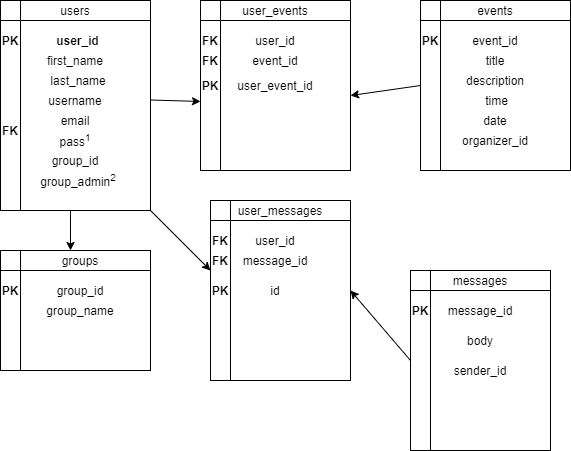

The diagram above was exported from draw.io. Its source (the exported page's mxGraphModel, read from the mxfile embedded in the PNG):
<mxGraphModel dx="1422" dy="794" grid="1" gridSize="10" guides="1" tooltips="1" connect="1" arrows="1" fold="1" page="1" pageScale="1" pageWidth="850" pageHeight="1100" math="0" shadow="0">
  <root>
    <mxCell id="0" />
    <mxCell id="1" parent="0" />
    <mxCell id="Q7CITzUnwfEnwLXmw-71-1" value="" style="shape=internalStorage;whiteSpace=wrap;html=1;backgroundOutline=1;" parent="1" vertex="1">
      <mxGeometry x="60" y="70" width="150" height="210" as="geometry" />
    </mxCell>
    <mxCell id="Q7CITzUnwfEnwLXmw-71-2" value="users" style="text;html=1;strokeColor=none;fillColor=none;align=center;verticalAlign=middle;whiteSpace=wrap;rounded=0;" parent="1" vertex="1">
      <mxGeometry x="115" y="70" width="40" height="20" as="geometry" />
    </mxCell>
    <mxCell id="Q7CITzUnwfEnwLXmw-71-4" value="" style="shape=internalStorage;whiteSpace=wrap;html=1;backgroundOutline=1;" parent="1" vertex="1">
      <mxGeometry x="60" y="320" width="150" height="120" as="geometry" />
    </mxCell>
    <mxCell id="Q7CITzUnwfEnwLXmw-71-5" value="groups" style="text;html=1;strokeColor=none;fillColor=none;align=center;verticalAlign=middle;whiteSpace=wrap;rounded=0;" parent="1" vertex="1">
      <mxGeometry x="120" y="320" width="40" height="20" as="geometry" />
    </mxCell>
    <mxCell id="R5AEHBPdhCV9FZa3vIMm-1" value="&lt;b&gt;user_id&lt;/b&gt;" style="text;html=1;strokeColor=none;fillColor=none;align=center;verticalAlign=middle;whiteSpace=wrap;rounded=0;" parent="1" vertex="1">
      <mxGeometry x="120" y="100" width="35" height="20" as="geometry" />
    </mxCell>
    <mxCell id="R5AEHBPdhCV9FZa3vIMm-2" value="&lt;b&gt;PK&lt;/b&gt;" style="text;html=1;strokeColor=none;fillColor=none;align=center;verticalAlign=middle;whiteSpace=wrap;rounded=0;" parent="1" vertex="1">
      <mxGeometry x="60" y="100" width="20" height="20" as="geometry" />
    </mxCell>
    <mxCell id="R5AEHBPdhCV9FZa3vIMm-3" value="username" style="text;html=1;strokeColor=none;fillColor=none;align=center;verticalAlign=middle;whiteSpace=wrap;rounded=0;" parent="1" vertex="1">
      <mxGeometry x="115" y="160" width="40" height="20" as="geometry" />
    </mxCell>
    <mxCell id="R5AEHBPdhCV9FZa3vIMm-4" value="email" style="text;html=1;strokeColor=none;fillColor=none;align=center;verticalAlign=middle;whiteSpace=wrap;rounded=0;" parent="1" vertex="1">
      <mxGeometry x="115" y="180" width="40" height="20" as="geometry" />
    </mxCell>
    <mxCell id="R5AEHBPdhCV9FZa3vIMm-5" value="pass&lt;sup&gt;1&lt;/sup&gt;" style="text;html=1;strokeColor=none;fillColor=none;align=center;verticalAlign=middle;whiteSpace=wrap;rounded=0;" parent="1" vertex="1">
      <mxGeometry x="115" y="200" width="40" height="20" as="geometry" />
    </mxCell>
    <mxCell id="R5AEHBPdhCV9FZa3vIMm-6" value="group_id" style="text;html=1;strokeColor=none;fillColor=none;align=center;verticalAlign=middle;whiteSpace=wrap;rounded=0;" parent="1" vertex="1">
      <mxGeometry x="115" y="220" width="40" height="20" as="geometry" />
    </mxCell>
    <mxCell id="R5AEHBPdhCV9FZa3vIMm-7" value="&lt;b&gt;FK&lt;/b&gt;" style="text;html=1;strokeColor=none;fillColor=none;align=center;verticalAlign=middle;whiteSpace=wrap;rounded=0;" parent="1" vertex="1">
      <mxGeometry x="60" y="190" width="20" height="20" as="geometry" />
    </mxCell>
    <mxCell id="R5AEHBPdhCV9FZa3vIMm-8" value="group_admin&lt;sup&gt;2&lt;/sup&gt;" style="text;html=1;strokeColor=none;fillColor=none;align=center;verticalAlign=middle;whiteSpace=wrap;rounded=0;" parent="1" vertex="1">
      <mxGeometry x="117.5" y="240" width="40" height="20" as="geometry" />
    </mxCell>
    <mxCell id="R5AEHBPdhCV9FZa3vIMm-9" value="group_id" style="text;html=1;strokeColor=none;fillColor=none;align=center;verticalAlign=middle;whiteSpace=wrap;rounded=0;" parent="1" vertex="1">
      <mxGeometry x="120" y="350" width="40" height="20" as="geometry" />
    </mxCell>
    <mxCell id="R5AEHBPdhCV9FZa3vIMm-10" value="&lt;b&gt;PK&lt;/b&gt;" style="text;html=1;strokeColor=none;fillColor=none;align=center;verticalAlign=middle;whiteSpace=wrap;rounded=0;" parent="1" vertex="1">
      <mxGeometry x="60" y="350" width="20" height="20" as="geometry" />
    </mxCell>
    <mxCell id="R5AEHBPdhCV9FZa3vIMm-11" value="group_name" style="text;html=1;strokeColor=none;fillColor=none;align=center;verticalAlign=middle;whiteSpace=wrap;rounded=0;" parent="1" vertex="1">
      <mxGeometry x="120" y="370" width="40" height="20" as="geometry" />
    </mxCell>
    <mxCell id="td4IHWBMGZDYQadJbBow-1" value="" style="shape=internalStorage;whiteSpace=wrap;html=1;backgroundOutline=1;" parent="1" vertex="1">
      <mxGeometry x="480" y="70" width="150" height="170" as="geometry" />
    </mxCell>
    <mxCell id="td4IHWBMGZDYQadJbBow-2" value="events" style="text;html=1;strokeColor=none;fillColor=none;align=center;verticalAlign=middle;whiteSpace=wrap;rounded=0;" parent="1" vertex="1">
      <mxGeometry x="535" y="70" width="40" height="20" as="geometry" />
    </mxCell>
    <mxCell id="td4IHWBMGZDYQadJbBow-3" value="event_id" style="text;html=1;strokeColor=none;fillColor=none;align=center;verticalAlign=middle;whiteSpace=wrap;rounded=0;" parent="1" vertex="1">
      <mxGeometry x="535" y="100" width="40" height="20" as="geometry" />
    </mxCell>
    <mxCell id="td4IHWBMGZDYQadJbBow-4" value="&lt;b&gt;PK&lt;/b&gt;" style="text;html=1;strokeColor=none;fillColor=none;align=center;verticalAlign=middle;whiteSpace=wrap;rounded=0;" parent="1" vertex="1">
      <mxGeometry x="480" y="100" width="20" height="20" as="geometry" />
    </mxCell>
    <mxCell id="td4IHWBMGZDYQadJbBow-5" value="title" style="text;html=1;strokeColor=none;fillColor=none;align=center;verticalAlign=middle;whiteSpace=wrap;rounded=0;" parent="1" vertex="1">
      <mxGeometry x="535" y="120" width="40" height="20" as="geometry" />
    </mxCell>
    <mxCell id="td4IHWBMGZDYQadJbBow-6" value="time" style="text;html=1;strokeColor=none;fillColor=none;align=center;verticalAlign=middle;whiteSpace=wrap;rounded=0;" parent="1" vertex="1">
      <mxGeometry x="535" y="160" width="42.5" height="20" as="geometry" />
    </mxCell>
    <mxCell id="_Q5O-92GD56K2AP8zLVP-3" value="first_name" style="text;html=1;strokeColor=none;fillColor=none;align=center;verticalAlign=middle;whiteSpace=wrap;rounded=0;" vertex="1" parent="1">
      <mxGeometry x="115" y="120" width="40" height="20" as="geometry" />
    </mxCell>
    <mxCell id="_Q5O-92GD56K2AP8zLVP-4" value="last_name" style="text;html=1;strokeColor=none;fillColor=none;align=center;verticalAlign=middle;whiteSpace=wrap;rounded=0;" vertex="1" parent="1">
      <mxGeometry x="117.5" y="140" width="40" height="20" as="geometry" />
    </mxCell>
    <mxCell id="_Q5O-92GD56K2AP8zLVP-5" value="description" style="text;html=1;strokeColor=none;fillColor=none;align=center;verticalAlign=middle;whiteSpace=wrap;rounded=0;" vertex="1" parent="1">
      <mxGeometry x="535" y="140" width="40" height="20" as="geometry" />
    </mxCell>
    <mxCell id="_Q5O-92GD56K2AP8zLVP-6" value="" style="shape=internalStorage;whiteSpace=wrap;html=1;backgroundOutline=1;" vertex="1" parent="1">
      <mxGeometry x="260" y="70" width="150" height="170" as="geometry" />
    </mxCell>
    <mxCell id="_Q5O-92GD56K2AP8zLVP-7" value="" style="endArrow=classic;html=1;entryX=0.25;entryY=0;entryDx=0;entryDy=0;" edge="1" parent="1" target="Q7CITzUnwfEnwLXmw-71-5">
      <mxGeometry width="50" height="50" relative="1" as="geometry">
        <mxPoint x="130" y="280" as="sourcePoint" />
        <mxPoint x="180" y="230" as="targetPoint" />
      </mxGeometry>
    </mxCell>
    <mxCell id="_Q5O-92GD56K2AP8zLVP-8" value="user_events" style="text;html=1;strokeColor=none;fillColor=none;align=center;verticalAlign=middle;whiteSpace=wrap;rounded=0;" vertex="1" parent="1">
      <mxGeometry x="315" y="70" width="40" height="20" as="geometry" />
    </mxCell>
    <mxCell id="_Q5O-92GD56K2AP8zLVP-10" value="date" style="text;html=1;strokeColor=none;fillColor=none;align=center;verticalAlign=middle;whiteSpace=wrap;rounded=0;" vertex="1" parent="1">
      <mxGeometry x="535" y="180" width="40" height="20" as="geometry" />
    </mxCell>
    <mxCell id="_Q5O-92GD56K2AP8zLVP-11" value="organizer_id" style="text;html=1;strokeColor=none;fillColor=none;align=center;verticalAlign=middle;whiteSpace=wrap;rounded=0;" vertex="1" parent="1">
      <mxGeometry x="535" y="200" width="40" height="20" as="geometry" />
    </mxCell>
    <mxCell id="_Q5O-92GD56K2AP8zLVP-12" value="user_id" style="text;html=1;strokeColor=none;fillColor=none;align=center;verticalAlign=middle;whiteSpace=wrap;rounded=0;" vertex="1" parent="1">
      <mxGeometry x="315" y="100" width="40" height="20" as="geometry" />
    </mxCell>
    <mxCell id="_Q5O-92GD56K2AP8zLVP-13" value="event_id" style="text;html=1;strokeColor=none;fillColor=none;align=center;verticalAlign=middle;whiteSpace=wrap;rounded=0;" vertex="1" parent="1">
      <mxGeometry x="315" y="120" width="40" height="20" as="geometry" />
    </mxCell>
    <mxCell id="_Q5O-92GD56K2AP8zLVP-14" value="user_event_id" style="text;html=1;strokeColor=none;fillColor=none;align=center;verticalAlign=middle;whiteSpace=wrap;rounded=0;" vertex="1" parent="1">
      <mxGeometry x="315" y="145" width="40" height="20" as="geometry" />
    </mxCell>
    <mxCell id="_Q5O-92GD56K2AP8zLVP-15" value="&lt;b&gt;PK&lt;/b&gt;" style="text;html=1;strokeColor=none;fillColor=none;align=center;verticalAlign=middle;whiteSpace=wrap;rounded=0;" vertex="1" parent="1">
      <mxGeometry x="260" y="145" width="20" height="20" as="geometry" />
    </mxCell>
    <mxCell id="_Q5O-92GD56K2AP8zLVP-16" value="&lt;b&gt;FK&lt;/b&gt;" style="text;html=1;strokeColor=none;fillColor=none;align=center;verticalAlign=middle;whiteSpace=wrap;rounded=0;" vertex="1" parent="1">
      <mxGeometry x="260" y="120" width="20" height="20" as="geometry" />
    </mxCell>
    <mxCell id="_Q5O-92GD56K2AP8zLVP-17" value="&lt;b&gt;FK&lt;/b&gt;" style="text;html=1;strokeColor=none;fillColor=none;align=center;verticalAlign=middle;whiteSpace=wrap;rounded=0;" vertex="1" parent="1">
      <mxGeometry x="260" y="100" width="20" height="20" as="geometry" />
    </mxCell>
    <mxCell id="_Q5O-92GD56K2AP8zLVP-18" value="" style="endArrow=classic;html=1;entryX=0;entryY=0.594;entryDx=0;entryDy=0;entryPerimeter=0;" edge="1" parent="1" target="_Q5O-92GD56K2AP8zLVP-6">
      <mxGeometry width="50" height="50" relative="1" as="geometry">
        <mxPoint x="210" y="169.5" as="sourcePoint" />
        <mxPoint x="280" y="169.5" as="targetPoint" />
      </mxGeometry>
    </mxCell>
    <mxCell id="_Q5O-92GD56K2AP8zLVP-19" value="" style="endArrow=classic;html=1;entryX=1;entryY=0.559;entryDx=0;entryDy=0;entryPerimeter=0;exitX=0;exitY=0.5;exitDx=0;exitDy=0;" edge="1" parent="1" source="td4IHWBMGZDYQadJbBow-1" target="_Q5O-92GD56K2AP8zLVP-6">
      <mxGeometry width="50" height="50" relative="1" as="geometry">
        <mxPoint x="430" y="260" as="sourcePoint" />
        <mxPoint x="480" y="210" as="targetPoint" />
      </mxGeometry>
    </mxCell>
    <mxCell id="_Q5O-92GD56K2AP8zLVP-21" value="" style="shape=internalStorage;whiteSpace=wrap;html=1;backgroundOutline=1;" vertex="1" parent="1">
      <mxGeometry x="270" y="270" width="140" height="180" as="geometry" />
    </mxCell>
    <mxCell id="_Q5O-92GD56K2AP8zLVP-22" value="" style="shape=internalStorage;whiteSpace=wrap;html=1;backgroundOutline=1;" vertex="1" parent="1">
      <mxGeometry x="470" y="340" width="140" height="180" as="geometry" />
    </mxCell>
    <mxCell id="_Q5O-92GD56K2AP8zLVP-23" value="messages" style="text;html=1;strokeColor=none;fillColor=none;align=center;verticalAlign=middle;whiteSpace=wrap;rounded=0;" vertex="1" parent="1">
      <mxGeometry x="520" y="340" width="40" height="20" as="geometry" />
    </mxCell>
    <mxCell id="_Q5O-92GD56K2AP8zLVP-24" value="message_id" style="text;html=1;strokeColor=none;fillColor=none;align=center;verticalAlign=middle;whiteSpace=wrap;rounded=0;" vertex="1" parent="1">
      <mxGeometry x="520" y="370" width="40" height="20" as="geometry" />
    </mxCell>
    <mxCell id="_Q5O-92GD56K2AP8zLVP-26" value="&lt;b&gt;PK&lt;/b&gt;" style="text;html=1;strokeColor=none;fillColor=none;align=center;verticalAlign=middle;whiteSpace=wrap;rounded=0;" vertex="1" parent="1">
      <mxGeometry x="470" y="370" width="20" height="20" as="geometry" />
    </mxCell>
    <mxCell id="_Q5O-92GD56K2AP8zLVP-27" value="body" style="text;html=1;strokeColor=none;fillColor=none;align=center;verticalAlign=middle;whiteSpace=wrap;rounded=0;" vertex="1" parent="1">
      <mxGeometry x="520" y="400" width="40" height="20" as="geometry" />
    </mxCell>
    <mxCell id="_Q5O-92GD56K2AP8zLVP-28" value="user_messages" style="text;html=1;strokeColor=none;fillColor=none;align=center;verticalAlign=middle;whiteSpace=wrap;rounded=0;" vertex="1" parent="1">
      <mxGeometry x="320" y="270" width="40" height="20" as="geometry" />
    </mxCell>
    <mxCell id="_Q5O-92GD56K2AP8zLVP-29" value="user_id" style="text;html=1;strokeColor=none;fillColor=none;align=center;verticalAlign=middle;whiteSpace=wrap;rounded=0;" vertex="1" parent="1">
      <mxGeometry x="315" y="300" width="40" height="20" as="geometry" />
    </mxCell>
    <mxCell id="_Q5O-92GD56K2AP8zLVP-30" value="&lt;b&gt;FK&lt;/b&gt;" style="text;html=1;strokeColor=none;fillColor=none;align=center;verticalAlign=middle;whiteSpace=wrap;rounded=0;" vertex="1" parent="1">
      <mxGeometry x="270" y="300" width="20" height="20" as="geometry" />
    </mxCell>
    <mxCell id="_Q5O-92GD56K2AP8zLVP-31" value="message_id" style="text;html=1;strokeColor=none;fillColor=none;align=center;verticalAlign=middle;whiteSpace=wrap;rounded=0;" vertex="1" parent="1">
      <mxGeometry x="315" y="320" width="40" height="20" as="geometry" />
    </mxCell>
    <mxCell id="_Q5O-92GD56K2AP8zLVP-32" value="&lt;b&gt;FK&lt;/b&gt;" style="text;html=1;strokeColor=none;fillColor=none;align=center;verticalAlign=middle;whiteSpace=wrap;rounded=0;" vertex="1" parent="1">
      <mxGeometry x="270" y="320" width="20" height="20" as="geometry" />
    </mxCell>
    <mxCell id="_Q5O-92GD56K2AP8zLVP-33" value="id" style="text;html=1;strokeColor=none;fillColor=none;align=center;verticalAlign=middle;whiteSpace=wrap;rounded=0;" vertex="1" parent="1">
      <mxGeometry x="315" y="350" width="40" height="20" as="geometry" />
    </mxCell>
    <mxCell id="_Q5O-92GD56K2AP8zLVP-35" value="&lt;b&gt;PK&lt;/b&gt;" style="text;html=1;strokeColor=none;fillColor=none;align=center;verticalAlign=middle;whiteSpace=wrap;rounded=0;" vertex="1" parent="1">
      <mxGeometry x="270" y="350" width="20" height="20" as="geometry" />
    </mxCell>
    <mxCell id="_Q5O-92GD56K2AP8zLVP-36" value="" style="endArrow=classic;html=1;entryX=0;entryY=1;entryDx=0;entryDy=0;" edge="1" parent="1" target="_Q5O-92GD56K2AP8zLVP-32">
      <mxGeometry width="50" height="50" relative="1" as="geometry">
        <mxPoint x="210" y="280" as="sourcePoint" />
        <mxPoint x="260" y="230" as="targetPoint" />
      </mxGeometry>
    </mxCell>
    <mxCell id="_Q5O-92GD56K2AP8zLVP-37" value="" style="endArrow=classic;html=1;exitX=0;exitY=0.5;exitDx=0;exitDy=0;entryX=1;entryY=0.5;entryDx=0;entryDy=0;" edge="1" parent="1" source="_Q5O-92GD56K2AP8zLVP-22" target="_Q5O-92GD56K2AP8zLVP-21">
      <mxGeometry width="50" height="50" relative="1" as="geometry">
        <mxPoint x="410" y="440" as="sourcePoint" />
        <mxPoint x="460" y="390" as="targetPoint" />
      </mxGeometry>
    </mxCell>
    <mxCell id="_Q5O-92GD56K2AP8zLVP-38" value="sender_id" style="text;html=1;strokeColor=none;fillColor=none;align=center;verticalAlign=middle;whiteSpace=wrap;rounded=0;" vertex="1" parent="1">
      <mxGeometry x="520" y="430" width="40" height="20" as="geometry" />
    </mxCell>
  </root>
</mxGraphModel>